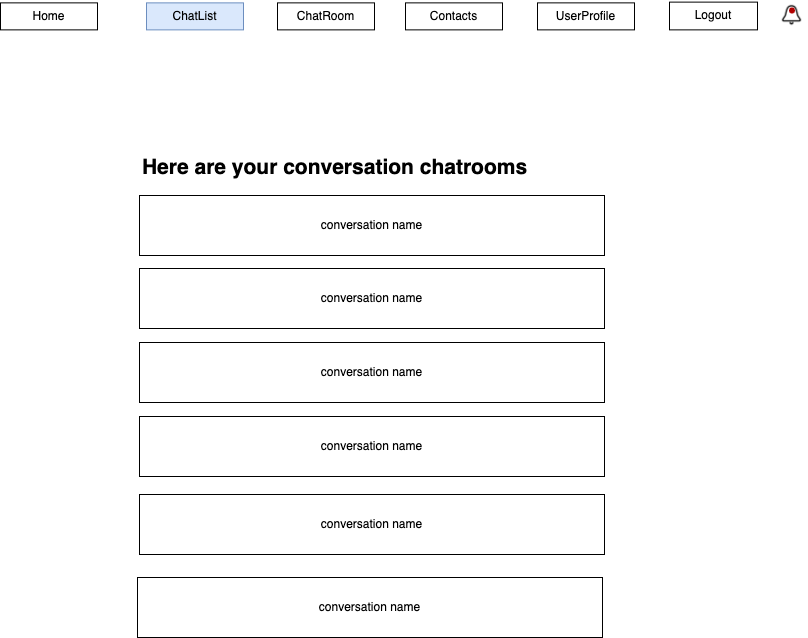

The diagram above was exported from draw.io. Its source (the exported page's mxGraphModel, read from the mxfile embedded in the PNG):
<mxGraphModel dx="1394" dy="685" grid="0" gridSize="10" guides="1" tooltips="1" connect="1" arrows="1" fold="1" page="1" pageScale="1" pageWidth="1100" pageHeight="850" math="0" shadow="0">
  <root>
    <mxCell id="0" />
    <mxCell id="1" parent="0" />
    <mxCell id="v9bBsyJo8jtR3ICzI13i-1" value="Home" style="rounded=0;whiteSpace=wrap;html=1;" vertex="1" parent="1">
      <mxGeometry x="215" y="88.37" width="97" height="27" as="geometry" />
    </mxCell>
    <mxCell id="v9bBsyJo8jtR3ICzI13i-2" value="ChatList" style="rounded=0;whiteSpace=wrap;html=1;fillColor=#dae8fc;strokeColor=#6c8ebf;" vertex="1" parent="1">
      <mxGeometry x="361" y="88.37" width="97" height="27" as="geometry" />
    </mxCell>
    <mxCell id="v9bBsyJo8jtR3ICzI13i-3" value="ChatRoom" style="rounded=0;whiteSpace=wrap;html=1;" vertex="1" parent="1">
      <mxGeometry x="492" y="88.37" width="97" height="27" as="geometry" />
    </mxCell>
    <mxCell id="v9bBsyJo8jtR3ICzI13i-4" value="Contacts" style="rounded=0;whiteSpace=wrap;html=1;" vertex="1" parent="1">
      <mxGeometry x="620" y="88.37" width="97" height="27" as="geometry" />
    </mxCell>
    <mxCell id="v9bBsyJo8jtR3ICzI13i-5" value="UserProfile" style="rounded=0;whiteSpace=wrap;html=1;" vertex="1" parent="1">
      <mxGeometry x="752" y="88.37" width="97" height="27" as="geometry" />
    </mxCell>
    <mxCell id="v9bBsyJo8jtR3ICzI13i-6" value="Logout" style="rounded=0;whiteSpace=wrap;html=1;" vertex="1" parent="1">
      <mxGeometry x="884" y="87.62" width="88" height="27.75" as="geometry" />
    </mxCell>
    <mxCell id="v9bBsyJo8jtR3ICzI13i-7" value="Here are your conversation chatrooms" style="text;html=1;align=center;verticalAlign=middle;resizable=0;points=[];autosize=1;strokeColor=none;fillColor=none;fontStyle=1;fontSize=21;" vertex="1" parent="1">
      <mxGeometry x="347" y="234.62" width="403" height="37" as="geometry" />
    </mxCell>
    <mxCell id="v9bBsyJo8jtR3ICzI13i-8" value="conversation name" style="rounded=0;whiteSpace=wrap;html=1;" vertex="1" parent="1">
      <mxGeometry x="354" y="281" width="465" height="60" as="geometry" />
    </mxCell>
    <mxCell id="v9bBsyJo8jtR3ICzI13i-11" value="conversation name" style="rounded=0;whiteSpace=wrap;html=1;" vertex="1" parent="1">
      <mxGeometry x="354" y="354" width="465" height="60" as="geometry" />
    </mxCell>
    <mxCell id="v9bBsyJo8jtR3ICzI13i-13" value="" style="shape=image;html=1;verticalAlign=top;verticalLabelPosition=bottom;labelBackgroundColor=#ffffff;imageAspect=0;aspect=fixed;image=https://cdn0.iconfinder.com/data/icons/ui-interface-6/24/notification-128.png" vertex="1" parent="1">
      <mxGeometry x="991" y="86" width="31" height="31" as="geometry" />
    </mxCell>
    <mxCell id="v9bBsyJo8jtR3ICzI13i-14" value="" style="shape=waypoint;sketch=0;fillStyle=solid;size=6;pointerEvents=1;points=[];fillColor=#e51400;resizable=0;rotatable=0;perimeter=centerPerimeter;snapToPoint=1;fontColor=#ffffff;strokeColor=#B20000;" vertex="1" parent="1">
      <mxGeometry x="996.5" y="86" width="20" height="20" as="geometry" />
    </mxCell>
    <mxCell id="v9bBsyJo8jtR3ICzI13i-15" value="conversation name" style="rounded=0;whiteSpace=wrap;html=1;" vertex="1" parent="1">
      <mxGeometry x="354" y="428" width="465" height="60" as="geometry" />
    </mxCell>
    <mxCell id="v9bBsyJo8jtR3ICzI13i-16" value="conversation name" style="rounded=0;whiteSpace=wrap;html=1;" vertex="1" parent="1">
      <mxGeometry x="354" y="502" width="465" height="60" as="geometry" />
    </mxCell>
    <mxCell id="v9bBsyJo8jtR3ICzI13i-20" value="conversation name" style="rounded=0;whiteSpace=wrap;html=1;" vertex="1" parent="1">
      <mxGeometry x="354" y="580" width="465" height="60" as="geometry" />
    </mxCell>
    <mxCell id="v9bBsyJo8jtR3ICzI13i-21" value="conversation name" style="rounded=0;whiteSpace=wrap;html=1;" vertex="1" parent="1">
      <mxGeometry x="352" y="663" width="465" height="60" as="geometry" />
    </mxCell>
  </root>
</mxGraphModel>